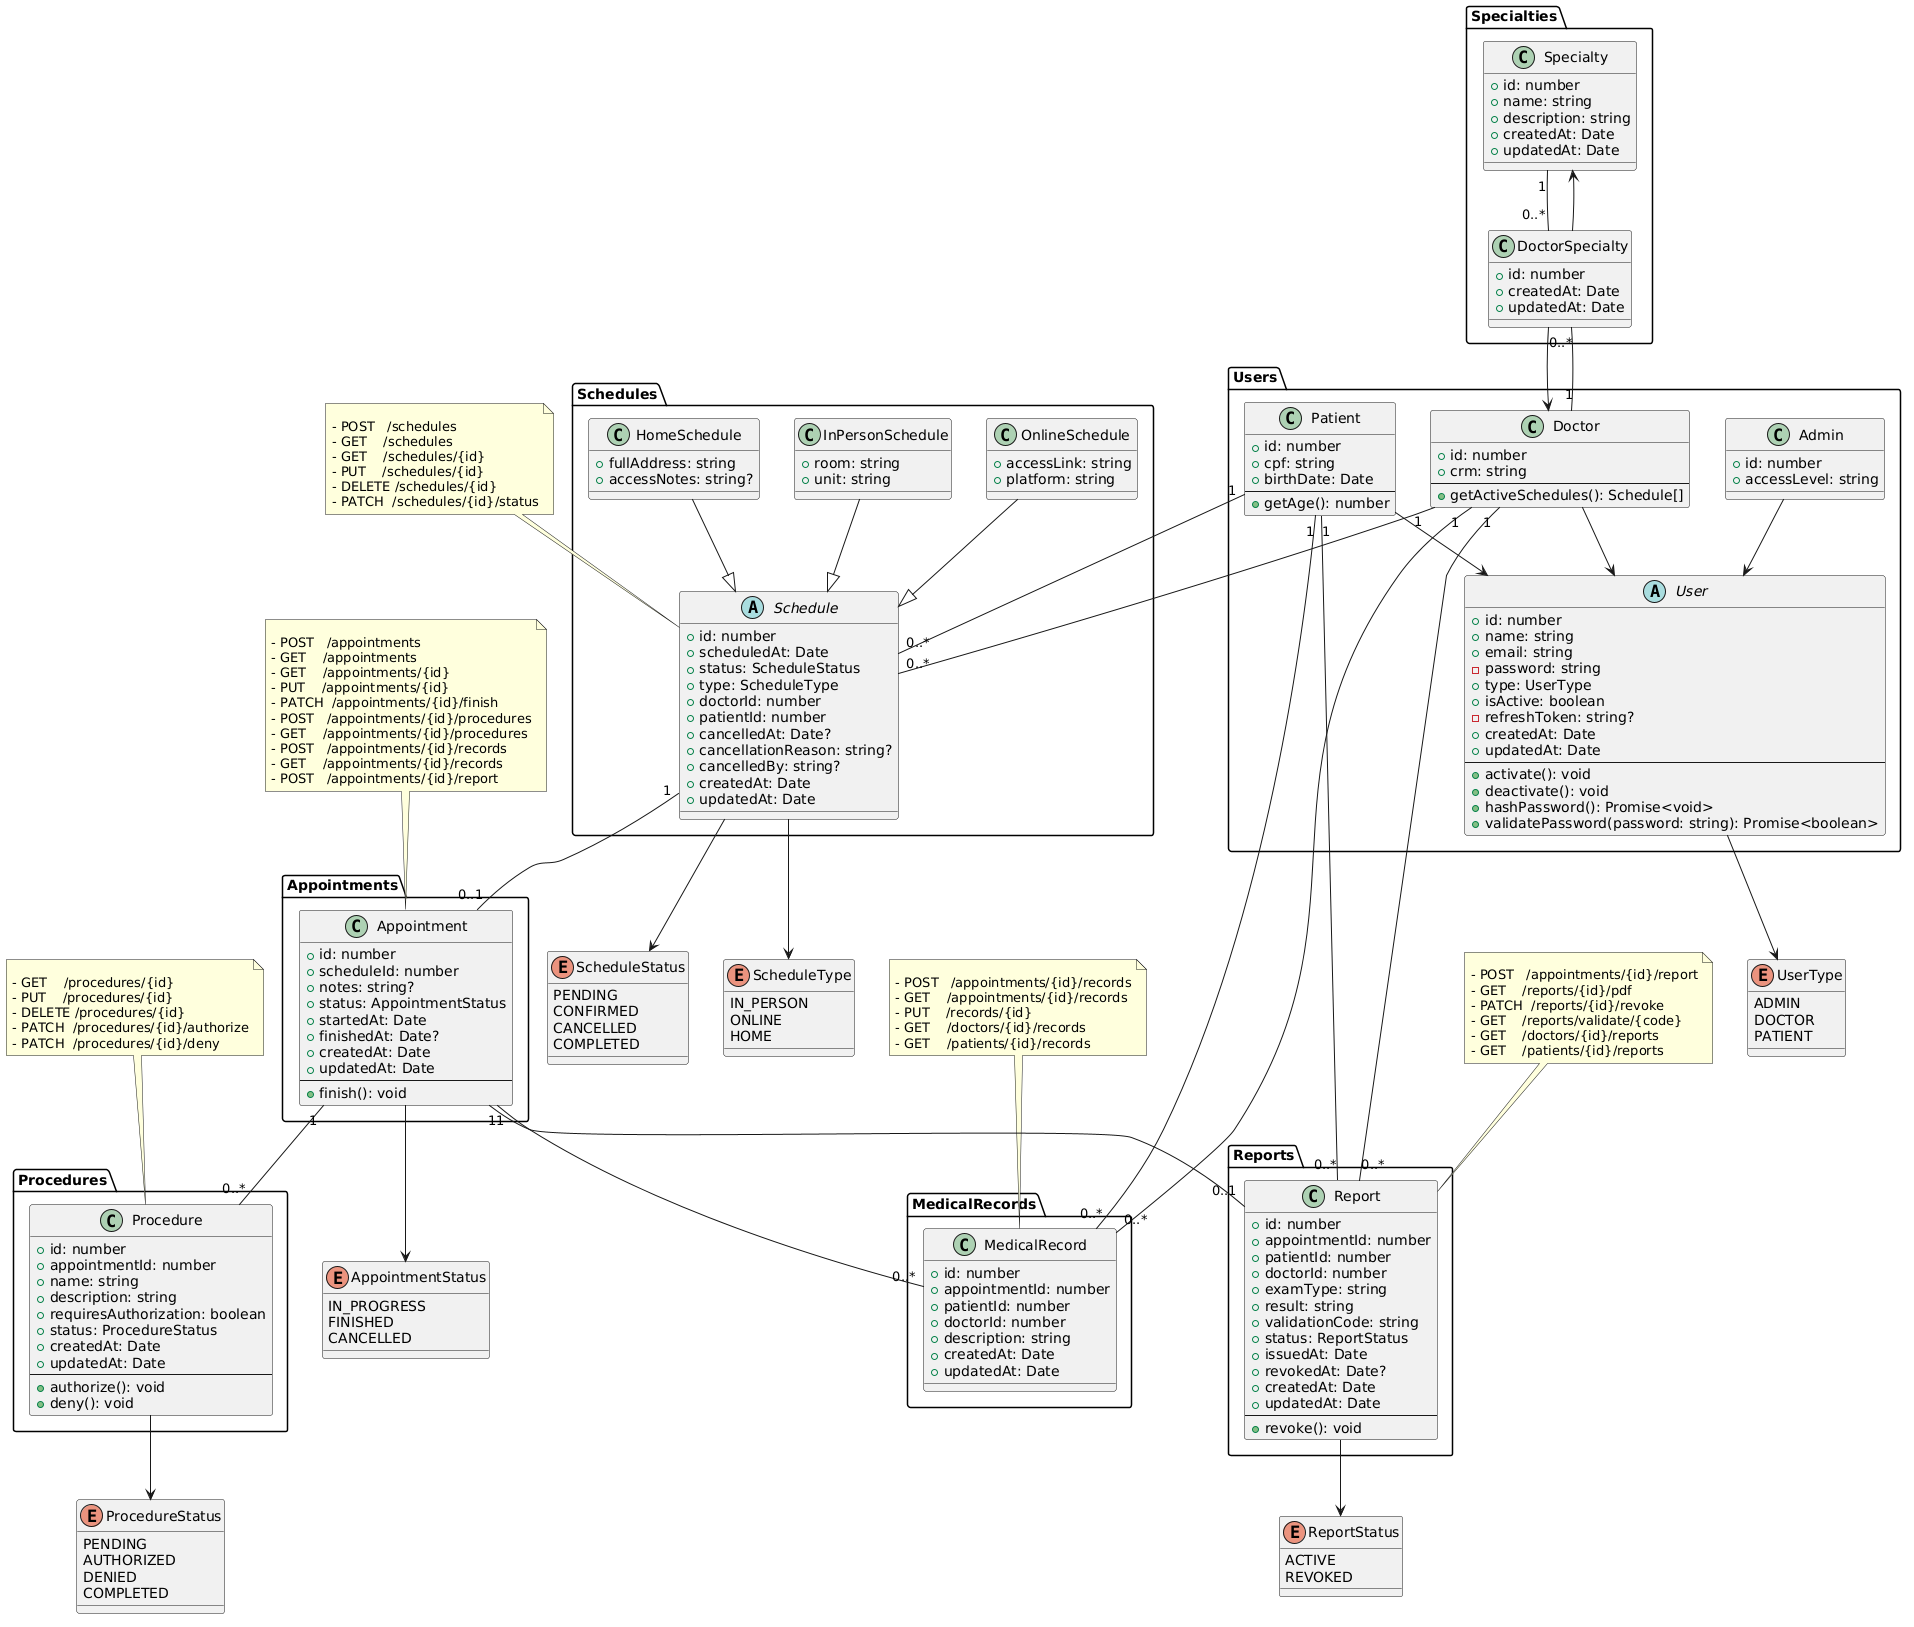

The diagram above was rendered by PlantUML. Its source (embedded in the PNG):
@startuml
' ============================================
' ENUMS GLOBAIS
' ============================================

enum UserType {
    ADMIN
    DOCTOR
    PATIENT
}

enum ScheduleStatus {
    PENDING
    CONFIRMED
    CANCELLED
    COMPLETED
}

enum ScheduleType {
    IN_PERSON
    ONLINE
    HOME
}

enum AppointmentStatus {
    IN_PROGRESS
    FINISHED
    CANCELLED
}

enum ProcedureStatus {
    PENDING
    AUTHORIZED
    DENIED
    COMPLETED
}

enum ReportStatus {
    ACTIVE
    REVOKED
}

' ============================================
' PACKAGE: USERS
' ============================================

package "Users" {

    abstract class User {
        +id: number
        +name: string
        +email: string
        -password: string
        +type: UserType
        +isActive: boolean
        -refreshToken: string?
        +createdAt: Date
        +updatedAt: Date
        --
        +activate(): void
        +deactivate(): void
        +hashPassword(): Promise<void>
        +validatePassword(password: string): Promise<boolean>
    }

    class Patient {
        +id: number
        +cpf: string
        +birthDate: Date
        --
        +getAge(): number
    }

    class Admin {
        +id: number
        +accessLevel: string
    }

    class Doctor {
        +id: number
        +crm: string
        --
        +getActiveSchedules(): Schedule[]
    }

    User --> UserType
    Patient --> User
    Admin --> User
    Doctor --> User

}

' ============================================
' PACKAGE: SPECIALTIES
' ============================================

package "Specialties" {

    class Specialty {
        +id: number
        +name: string
        +description: string
        +createdAt: Date
        +updatedAt: Date
    }

    class DoctorSpecialty {
        +id: number
        +createdAt: Date
        +updatedAt: Date
    }

    Doctor "1" -- "0..*" DoctorSpecialty
    Specialty "1" -- "0..*" DoctorSpecialty
    DoctorSpecialty --> Doctor
    DoctorSpecialty --> Specialty

}

' ============================================
' PACKAGE: SCHEDULES
' ============================================

package "Schedules" {

    abstract class Schedule {
        +id: number
        +scheduledAt: Date
        +status: ScheduleStatus
        +type: ScheduleType
        +doctorId: number
        +patientId: number
        +cancelledAt: Date?
        +cancellationReason: string?
        +cancelledBy: string?
        +createdAt: Date
        +updatedAt: Date
    }

    class InPersonSchedule {
        +room: string
        +unit: string
    }

    class OnlineSchedule {
        +accessLink: string
        +platform: string
    }

    class HomeSchedule {
        +fullAddress: string
        +accessNotes: string?
    }

    Schedule --> ScheduleStatus
    Schedule --> ScheduleType

    InPersonSchedule --|> Schedule
    OnlineSchedule --|> Schedule
    HomeSchedule --|> Schedule

    Doctor "1" -- "0..*" Schedule
    Patient "1" -- "0..*" Schedule

}

' ============================================
' PACKAGE: APPOINTMENTS
' ============================================

package "Appointments" {

    class Appointment {
        +id: number
        +scheduleId: number
        +notes: string?
        +status: AppointmentStatus
        +startedAt: Date
        +finishedAt: Date?
        +createdAt: Date
        +updatedAt: Date
        --
        +finish(): void
    }

    Appointment --> AppointmentStatus

    Schedule "1" -- "0..1" Appointment

}

' ============================================
' PACKAGE: PROCEDURES
' ============================================

package "Procedures" {

    class Procedure {
        +id: number
        +appointmentId: number
        +name: string
        +description: string
        +requiresAuthorization: boolean
        +status: ProcedureStatus
        +createdAt: Date
        +updatedAt: Date
        --
        +authorize(): void
        +deny(): void
    }

    Procedure --> ProcedureStatus

    Appointment "1" -- "0..*" Procedure

}

' ============================================
' PACKAGE: MEDICAL RECORDS
' ============================================

package "MedicalRecords" {

    class MedicalRecord {
        +id: number
        +appointmentId: number
        +patientId: number
        +doctorId: number
        +description: string
        +createdAt: Date
        +updatedAt: Date
    }

    Appointment "1" -- "0..*" MedicalRecord
    Doctor "1" -- "0..*" MedicalRecord
    Patient "1" -- "0..*" MedicalRecord

}

' ============================================
' PACKAGE: REPORTS
' ============================================

package "Reports" {

    class Report {
        +id: number
        +appointmentId: number
        +patientId: number
        +doctorId: number
        +examType: string
        +result: string
        +validationCode: string
        +status: ReportStatus
        +issuedAt: Date
        +revokedAt: Date?
        +createdAt: Date
        +updatedAt: Date
        --
        +revoke(): void
    }

    Report --> ReportStatus

    Appointment "1" -- "0..1" Report
    Doctor "1" -- "0..*" Report
    Patient "1" -- "0..*" Report

}

' ============================================
' NOTE: ENDPOINTS MAPPING REFERENCE
' ============================================

note top of Schedule
    **Endpoints relacionados:**
    - POST   /schedules
    - GET    /schedules
    - GET    /schedules/{id}
    - PUT    /schedules/{id}
    - DELETE /schedules/{id}
    - PATCH  /schedules/{id}/status
end note

note top of Appointment
    **Endpoints relacionados:**
    - POST   /appointments
    - GET    /appointments
    - GET    /appointments/{id}
    - PUT    /appointments/{id}
    - PATCH  /appointments/{id}/finish
    - POST   /appointments/{id}/procedures
    - GET    /appointments/{id}/procedures
    - POST   /appointments/{id}/records
    - GET    /appointments/{id}/records
    - POST   /appointments/{id}/report
end note

note top of Procedure
    **Endpoints relacionados:**
    - GET    /procedures/{id}
    - PUT    /procedures/{id}
    - DELETE /procedures/{id}
    - PATCH  /procedures/{id}/authorize
    - PATCH  /procedures/{id}/deny
end note

note top of MedicalRecord
    **Endpoints relacionados:**
    - POST   /appointments/{id}/records
    - GET    /appointments/{id}/records
    - PUT    /records/{id}
    - GET    /doctors/{id}/records
    - GET    /patients/{id}/records
end note

note top of Report
    **Endpoints relacionados:**
    - POST   /appointments/{id}/report
    - GET    /reports/{id}/pdf
    - PATCH  /reports/{id}/revoke
    - GET    /reports/validate/{code}
    - GET    /doctors/{id}/reports
    - GET    /patients/{id}/reports
end note
@enduml